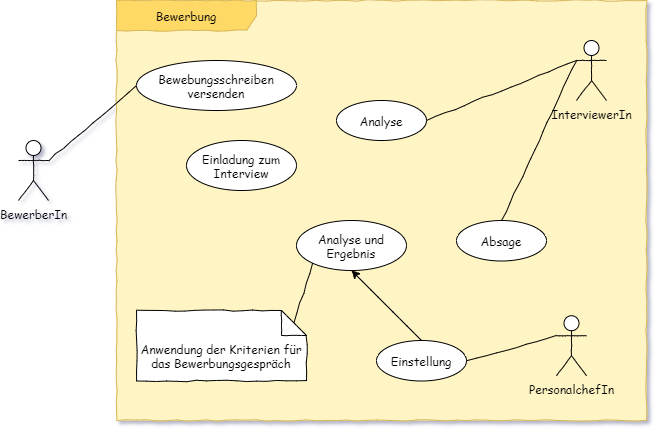

The diagram above was exported from draw.io. Its source (the exported page's mxGraphModel, read from the mxfile embedded in the PNG):
<mxGraphModel dx="1024" dy="592" grid="1" gridSize="10" guides="1" tooltips="1" connect="1" arrows="1" fold="1" page="1" pageScale="1" pageWidth="827" pageHeight="1169" math="0" shadow="0">
  <root>
    <mxCell id="0" />
    <mxCell id="1" parent="0" />
    <mxCell id="wtOD2CdypwgfMxzvyfz7-1" value="BewerberIn" style="shape=umlActor;html=1;verticalLabelPosition=bottom;verticalAlign=top;align=center;comic=1;fontFamily=Comic Sans MS;" parent="1" vertex="1">
      <mxGeometry x="282" y="240" width="30" height="60" as="geometry" />
    </mxCell>
    <mxCell id="wtOD2CdypwgfMxzvyfz7-2" value="Bewerbung" style="shape=umlFrame;whiteSpace=wrap;html=1;width=140;height=30;fillColor=#FFD966;strokeColor=#d6b656;swimlaneFillColor=#FFF4C3;comic=1;fontFamily=Comic Sans MS;" parent="1" vertex="1">
      <mxGeometry x="380" y="100" width="530" height="420" as="geometry" />
    </mxCell>
    <mxCell id="wtOD2CdypwgfMxzvyfz7-3" value="Bewebungsschreiben&lt;br&gt;versenden" style="ellipse;whiteSpace=wrap;html=1;comic=1;fontFamily=Comic Sans MS;" parent="1" vertex="1">
      <mxGeometry x="400" y="160" width="160" height="50" as="geometry" />
    </mxCell>
    <mxCell id="wtOD2CdypwgfMxzvyfz7-7" value="Analyse" style="ellipse;whiteSpace=wrap;html=1;comic=1;fontFamily=Comic Sans MS;" parent="1" vertex="1">
      <mxGeometry x="600" y="200" width="90" height="40" as="geometry" />
    </mxCell>
    <mxCell id="wtOD2CdypwgfMxzvyfz7-8" value="Einladung zum&lt;br&gt;Interview" style="ellipse;whiteSpace=wrap;html=1;comic=1;fontFamily=Comic Sans MS;" parent="1" vertex="1">
      <mxGeometry x="450" y="240" width="110" height="50" as="geometry" />
    </mxCell>
    <mxCell id="wtOD2CdypwgfMxzvyfz7-9" value="Analyse und&lt;br&gt;Ergebnis" style="ellipse;whiteSpace=wrap;html=1;comic=1;fontFamily=Comic Sans MS;" parent="1" vertex="1">
      <mxGeometry x="560" y="320" width="110" height="50" as="geometry" />
    </mxCell>
    <mxCell id="wtOD2CdypwgfMxzvyfz7-19" style="edgeStyle=none;rounded=0;orthogonalLoop=1;jettySize=auto;html=1;exitX=0.5;exitY=0;exitDx=0;exitDy=0;entryX=0.5;entryY=1;entryDx=0;entryDy=0;endArrow=classic;endFill=1;comic=1;fontFamily=Comic Sans MS;" parent="1" source="wtOD2CdypwgfMxzvyfz7-10" target="wtOD2CdypwgfMxzvyfz7-9" edge="1">
      <mxGeometry relative="1" as="geometry" />
    </mxCell>
    <mxCell id="wtOD2CdypwgfMxzvyfz7-10" value="Einstellung" style="ellipse;whiteSpace=wrap;html=1;comic=1;fontFamily=Comic Sans MS;" parent="1" vertex="1">
      <mxGeometry x="640" y="440" width="90" height="40.5" as="geometry" />
    </mxCell>
    <mxCell id="wtOD2CdypwgfMxzvyfz7-11" value="Absage" style="ellipse;whiteSpace=wrap;html=1;comic=1;fontFamily=Comic Sans MS;" parent="1" vertex="1">
      <mxGeometry x="720" y="320" width="90" height="40.5" as="geometry" />
    </mxCell>
    <mxCell id="wtOD2CdypwgfMxzvyfz7-16" style="edgeStyle=none;rounded=0;orthogonalLoop=1;jettySize=auto;html=1;exitX=0;exitY=0.3333333333333333;exitDx=0;exitDy=0;exitPerimeter=0;entryX=1;entryY=0.5;entryDx=0;entryDy=0;endArrow=none;endFill=0;comic=1;fontFamily=Comic Sans MS;" parent="1" source="wtOD2CdypwgfMxzvyfz7-13" target="wtOD2CdypwgfMxzvyfz7-7" edge="1">
      <mxGeometry relative="1" as="geometry" />
    </mxCell>
    <mxCell id="wtOD2CdypwgfMxzvyfz7-17" style="edgeStyle=none;rounded=0;orthogonalLoop=1;jettySize=auto;html=1;exitX=0;exitY=0.3333333333333333;exitDx=0;exitDy=0;exitPerimeter=0;entryX=0.5;entryY=0;entryDx=0;entryDy=0;endArrow=none;endFill=0;comic=1;fontFamily=Comic Sans MS;" parent="1" source="wtOD2CdypwgfMxzvyfz7-13" target="wtOD2CdypwgfMxzvyfz7-11" edge="1">
      <mxGeometry relative="1" as="geometry" />
    </mxCell>
    <mxCell id="wtOD2CdypwgfMxzvyfz7-13" value="InterviewerIn" style="shape=umlActor;html=1;verticalLabelPosition=bottom;verticalAlign=top;align=center;comic=1;fontFamily=Comic Sans MS;" parent="1" vertex="1">
      <mxGeometry x="840" y="140" width="30" height="60" as="geometry" />
    </mxCell>
    <mxCell id="wtOD2CdypwgfMxzvyfz7-18" style="edgeStyle=none;rounded=0;orthogonalLoop=1;jettySize=auto;html=1;exitX=0;exitY=0.3333333333333333;exitDx=0;exitDy=0;exitPerimeter=0;entryX=1;entryY=0.5;entryDx=0;entryDy=0;endArrow=none;endFill=0;comic=1;fontFamily=Comic Sans MS;" parent="1" source="wtOD2CdypwgfMxzvyfz7-14" target="wtOD2CdypwgfMxzvyfz7-10" edge="1">
      <mxGeometry relative="1" as="geometry" />
    </mxCell>
    <mxCell id="wtOD2CdypwgfMxzvyfz7-14" value="PersonalchefIn" style="shape=umlActor;html=1;verticalLabelPosition=bottom;verticalAlign=top;align=center;comic=1;fontFamily=Comic Sans MS;" parent="1" vertex="1">
      <mxGeometry x="820" y="415.25" width="30" height="60" as="geometry" />
    </mxCell>
    <mxCell id="wtOD2CdypwgfMxzvyfz7-20" style="edgeStyle=none;rounded=0;orthogonalLoop=1;jettySize=auto;html=1;exitX=0;exitY=0;exitDx=157.5;exitDy=12.5;exitPerimeter=0;entryX=0;entryY=1;entryDx=0;entryDy=0;endArrow=none;endFill=0;comic=1;fontFamily=Comic Sans MS;" parent="1" source="wtOD2CdypwgfMxzvyfz7-15" target="wtOD2CdypwgfMxzvyfz7-9" edge="1">
      <mxGeometry relative="1" as="geometry" />
    </mxCell>
    <mxCell id="wtOD2CdypwgfMxzvyfz7-15" value="Anwendung der Kriterien für das Bewerbungsgespräch" style="shape=note2;boundedLbl=1;whiteSpace=wrap;html=1;size=25;verticalAlign=top;align=center;comic=1;fontFamily=Comic Sans MS;" parent="1" vertex="1">
      <mxGeometry x="400" y="410" width="170" height="70.5" as="geometry" />
    </mxCell>
    <mxCell id="wtOD2CdypwgfMxzvyfz7-5" style="edgeStyle=none;rounded=0;orthogonalLoop=1;jettySize=auto;html=1;exitX=1;exitY=0.3333333333333333;exitDx=0;exitDy=0;exitPerimeter=0;entryX=0;entryY=0.5;entryDx=0;entryDy=0;endArrow=none;endFill=0;comic=1;fontFamily=Comic Sans MS;" parent="1" source="wtOD2CdypwgfMxzvyfz7-1" target="wtOD2CdypwgfMxzvyfz7-3" edge="1">
      <mxGeometry relative="1" as="geometry" />
    </mxCell>
  </root>
</mxGraphModel>